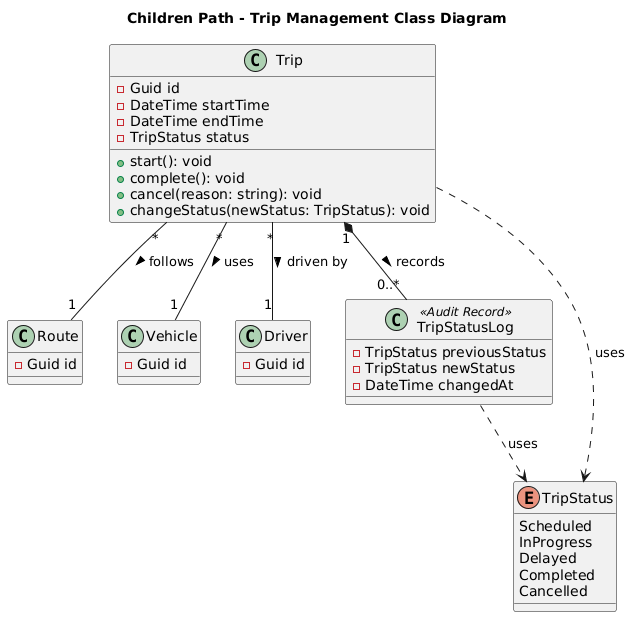

The diagram above was rendered by PlantUML. Its source (embedded in the PNG):
@startuml
title Children Path - Trip Management Class Diagram

' Clases referenciadas de otros dominios
class Route {
  - Guid id
}
class Vehicle {
  - Guid id
}
class Driver {
  - Guid id
}

class Trip {
  - Guid id
  - DateTime startTime
  - DateTime endTime
  - TripStatus status
  + start(): void
  + complete(): void
  + cancel(reason: string): void
  + changeStatus(newStatus: TripStatus): void
}

class TripStatusLog <<Audit Record>> {
  - TripStatus previousStatus
  - TripStatus newStatus
  - DateTime changedAt
}

enum TripStatus {
  Scheduled
  InProgress
  Delayed
  Completed
  Cancelled
}

' Relaciones de Asociación: Un viaje requiere una ruta, un vehículo y un conductor
Trip "*" -- "1" Route : follows >
Trip "*" -- "1" Vehicle : uses >
Trip "*" -- "1" Driver : driven by >

' Composición: El historial de estados muere si el viaje se elimina
Trip "1" *-- "0..*" TripStatusLog : records >

' Dependencias de Enums
Trip ..> TripStatus : uses
TripStatusLog ..> TripStatus : uses
@enduml